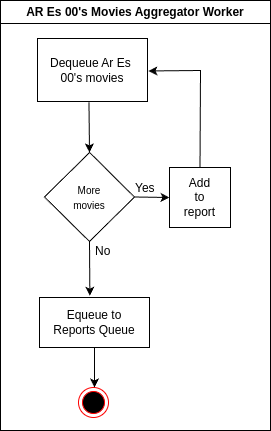

The diagram above was exported from draw.io. Its source (the exported page's mxGraphModel, read from the mxfile embedded in the PNG):
<mxGraphModel dx="2603" dy="835" grid="1" gridSize="10" guides="1" tooltips="1" connect="1" arrows="1" fold="1" page="1" pageScale="1" pageWidth="1169" pageHeight="827" math="0" shadow="0">
  <root>
    <mxCell id="0" />
    <mxCell id="1" parent="0" />
    <mxCell id="K5pxXiIomKyi9jdbBw7r-1" value="AR Es 00's Movies Aggregator Worker" style="swimlane;whiteSpace=wrap;html=1;startSize=23;" parent="1" vertex="1">
      <mxGeometry x="-1160" y="10" width="270" height="430" as="geometry" />
    </mxCell>
    <mxCell id="K5pxXiIomKyi9jdbBw7r-2" value="Dequeue Ar Es&amp;nbsp;&lt;div&gt;00's movies&lt;/div&gt;" style="html=1;whiteSpace=wrap;" parent="K5pxXiIomKyi9jdbBw7r-1" vertex="1">
      <mxGeometry x="37" y="38" width="110" height="63" as="geometry" />
    </mxCell>
    <mxCell id="K5pxXiIomKyi9jdbBw7r-3" value="&lt;font style=&quot;font-size: 10px;&quot;&gt;More&lt;br&gt;&lt;/font&gt;&lt;div&gt;&lt;font style=&quot;font-size: 10px;&quot;&gt;movies&lt;/font&gt;&lt;/div&gt;" style="rhombus;whiteSpace=wrap;html=1;" parent="K5pxXiIomKyi9jdbBw7r-1" vertex="1">
      <mxGeometry x="44" y="152" width="90" height="89" as="geometry" />
    </mxCell>
    <mxCell id="K5pxXiIomKyi9jdbBw7r-4" value="" style="endArrow=classic;html=1;rounded=0;exitX=0.277;exitY=1.012;exitDx=0;exitDy=0;exitPerimeter=0;entryX=0.5;entryY=0;entryDx=0;entryDy=0;" parent="K5pxXiIomKyi9jdbBw7r-1" target="K5pxXiIomKyi9jdbBw7r-3" edge="1">
      <mxGeometry width="50" height="50" relative="1" as="geometry">
        <mxPoint x="88.47000000000003" y="101.75599999999997" as="sourcePoint" />
        <mxPoint x="110.32" y="120" as="targetPoint" />
      </mxGeometry>
    </mxCell>
    <mxCell id="K5pxXiIomKyi9jdbBw7r-5" value="" style="endArrow=classic;html=1;rounded=0;exitX=1;exitY=0.5;exitDx=0;exitDy=0;entryX=0;entryY=0.5;entryDx=0;entryDy=0;" parent="K5pxXiIomKyi9jdbBw7r-1" target="K5pxXiIomKyi9jdbBw7r-14" edge="1">
      <mxGeometry width="50" height="50" relative="1" as="geometry">
        <mxPoint x="134" y="196.5" as="sourcePoint" />
        <mxPoint x="184" y="197" as="targetPoint" />
      </mxGeometry>
    </mxCell>
    <mxCell id="K5pxXiIomKyi9jdbBw7r-6" value="Equeue to&lt;div&gt;Reports Queue&lt;/div&gt;" style="html=1;whiteSpace=wrap;" parent="K5pxXiIomKyi9jdbBw7r-1" vertex="1">
      <mxGeometry x="39" y="297" width="110" height="50" as="geometry" />
    </mxCell>
    <mxCell id="K5pxXiIomKyi9jdbBw7r-7" value="" style="ellipse;html=1;shape=endState;fillColor=#000000;strokeColor=#ff0000;" parent="K5pxXiIomKyi9jdbBw7r-1" vertex="1">
      <mxGeometry x="78" y="387" width="30" height="30" as="geometry" />
    </mxCell>
    <mxCell id="K5pxXiIomKyi9jdbBw7r-8" value="" style="endArrow=classic;html=1;rounded=0;exitX=0.5;exitY=1;exitDx=0;exitDy=0;entryX=0.5;entryY=0;entryDx=0;entryDy=0;" parent="K5pxXiIomKyi9jdbBw7r-1" source="K5pxXiIomKyi9jdbBw7r-6" edge="1">
      <mxGeometry width="50" height="50" relative="1" as="geometry">
        <mxPoint x="84" y="237" as="sourcePoint" />
        <mxPoint x="94" y="387" as="targetPoint" />
      </mxGeometry>
    </mxCell>
    <mxCell id="K5pxXiIomKyi9jdbBw7r-9" value="Yes" style="text;strokeColor=none;fillColor=none;align=left;verticalAlign=middle;spacingLeft=4;spacingRight=4;overflow=hidden;points=[[0,0.5],[1,0.5]];portConstraint=eastwest;rotatable=0;whiteSpace=wrap;html=1;" parent="K5pxXiIomKyi9jdbBw7r-1" vertex="1">
      <mxGeometry x="129" y="178" width="34" height="17" as="geometry" />
    </mxCell>
    <mxCell id="K5pxXiIomKyi9jdbBw7r-10" value="No" style="text;strokeColor=none;fillColor=none;align=left;verticalAlign=middle;spacingLeft=4;spacingRight=4;overflow=hidden;points=[[0,0.5],[1,0.5]];portConstraint=eastwest;rotatable=0;whiteSpace=wrap;html=1;" parent="K5pxXiIomKyi9jdbBw7r-1" vertex="1">
      <mxGeometry x="89" y="241" width="34" height="17" as="geometry" />
    </mxCell>
    <mxCell id="K5pxXiIomKyi9jdbBw7r-14" value="Add&lt;div&gt;to&lt;/div&gt;&lt;div&gt;report&lt;/div&gt;" style="html=1;whiteSpace=wrap;" parent="K5pxXiIomKyi9jdbBw7r-1" vertex="1">
      <mxGeometry x="169" y="167" width="61" height="60" as="geometry" />
    </mxCell>
    <mxCell id="K5pxXiIomKyi9jdbBw7r-18" value="" style="endArrow=classic;html=1;rounded=0;exitX=0.5;exitY=0;exitDx=0;exitDy=0;entryX=1.008;entryY=0.515;entryDx=0;entryDy=0;entryPerimeter=0;" parent="K5pxXiIomKyi9jdbBw7r-1" source="K5pxXiIomKyi9jdbBw7r-14" target="K5pxXiIomKyi9jdbBw7r-2" edge="1">
      <mxGeometry width="50" height="50" relative="1" as="geometry">
        <mxPoint x="280" y="147.5" as="sourcePoint" />
        <mxPoint x="140" y="70" as="targetPoint" />
        <Array as="points">
          <mxPoint x="200" y="70" />
        </Array>
      </mxGeometry>
    </mxCell>
    <mxCell id="K5pxXiIomKyi9jdbBw7r-20" value="" style="endArrow=classic;html=1;rounded=0;exitX=0.5;exitY=1;exitDx=0;exitDy=0;entryX=0.458;entryY=-0.034;entryDx=0;entryDy=0;entryPerimeter=0;" parent="K5pxXiIomKyi9jdbBw7r-1" source="K5pxXiIomKyi9jdbBw7r-3" target="K5pxXiIomKyi9jdbBw7r-6" edge="1">
      <mxGeometry width="50" height="50" relative="1" as="geometry">
        <mxPoint x="101" y="200" as="sourcePoint" />
        <mxPoint x="151" y="150" as="targetPoint" />
      </mxGeometry>
    </mxCell>
  </root>
</mxGraphModel>